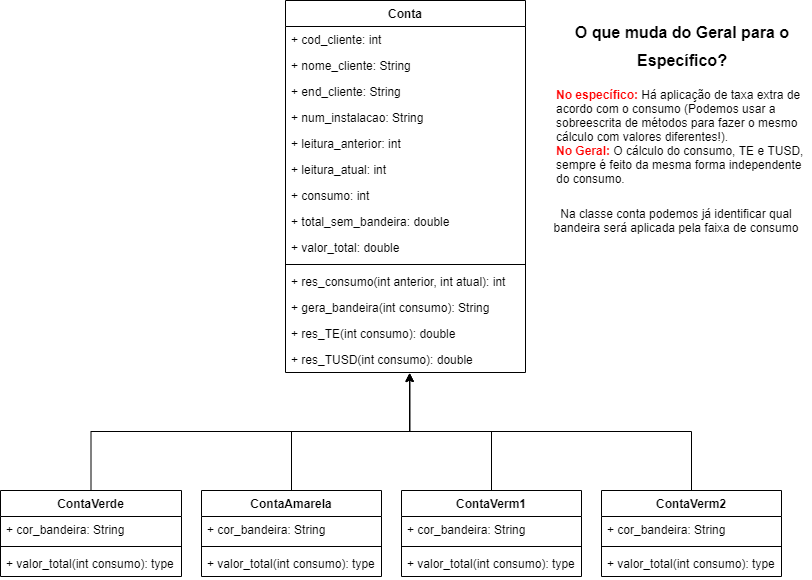

The diagram above was exported from draw.io. Its source (the exported page's mxGraphModel, read from the mxfile embedded in the PNG):
<mxGraphModel dx="1108" dy="450" grid="1" gridSize="10" guides="1" tooltips="1" connect="1" arrows="1" fold="1" page="1" pageScale="1" pageWidth="827" pageHeight="1169" math="0" shadow="0">
  <root>
    <mxCell id="0" />
    <mxCell id="1" parent="0" />
    <mxCell id="_GYcs_e78H8AndO8_iw3-1" value="Conta" style="swimlane;fontStyle=1;align=center;verticalAlign=top;childLayout=stackLayout;horizontal=1;startSize=26;horizontalStack=0;resizeParent=1;resizeParentMax=0;resizeLast=0;collapsible=1;marginBottom=0;" parent="1" vertex="1">
      <mxGeometry x="294" y="60" width="240" height="372" as="geometry" />
    </mxCell>
    <mxCell id="_GYcs_e78H8AndO8_iw3-2" value="+ cod_cliente: int" style="text;strokeColor=none;fillColor=none;align=left;verticalAlign=top;spacingLeft=4;spacingRight=4;overflow=hidden;rotatable=0;points=[[0,0.5],[1,0.5]];portConstraint=eastwest;" parent="_GYcs_e78H8AndO8_iw3-1" vertex="1">
      <mxGeometry y="26" width="240" height="26" as="geometry" />
    </mxCell>
    <mxCell id="_GYcs_e78H8AndO8_iw3-21" value="+ nome_cliente: String" style="text;strokeColor=none;fillColor=none;align=left;verticalAlign=top;spacingLeft=4;spacingRight=4;overflow=hidden;rotatable=0;points=[[0,0.5],[1,0.5]];portConstraint=eastwest;" parent="_GYcs_e78H8AndO8_iw3-1" vertex="1">
      <mxGeometry y="52" width="240" height="26" as="geometry" />
    </mxCell>
    <mxCell id="_GYcs_e78H8AndO8_iw3-22" value="+ end_cliente: String" style="text;strokeColor=none;fillColor=none;align=left;verticalAlign=top;spacingLeft=4;spacingRight=4;overflow=hidden;rotatable=0;points=[[0,0.5],[1,0.5]];portConstraint=eastwest;" parent="_GYcs_e78H8AndO8_iw3-1" vertex="1">
      <mxGeometry y="78" width="240" height="26" as="geometry" />
    </mxCell>
    <mxCell id="_GYcs_e78H8AndO8_iw3-23" value="+ num_instalacao: String" style="text;strokeColor=none;fillColor=none;align=left;verticalAlign=top;spacingLeft=4;spacingRight=4;overflow=hidden;rotatable=0;points=[[0,0.5],[1,0.5]];portConstraint=eastwest;" parent="_GYcs_e78H8AndO8_iw3-1" vertex="1">
      <mxGeometry y="104" width="240" height="26" as="geometry" />
    </mxCell>
    <mxCell id="_GYcs_e78H8AndO8_iw3-24" value="+ leitura_anterior: int" style="text;strokeColor=none;fillColor=none;align=left;verticalAlign=top;spacingLeft=4;spacingRight=4;overflow=hidden;rotatable=0;points=[[0,0.5],[1,0.5]];portConstraint=eastwest;" parent="_GYcs_e78H8AndO8_iw3-1" vertex="1">
      <mxGeometry y="130" width="240" height="26" as="geometry" />
    </mxCell>
    <mxCell id="_GYcs_e78H8AndO8_iw3-25" value="+ leitura_atual: int" style="text;strokeColor=none;fillColor=none;align=left;verticalAlign=top;spacingLeft=4;spacingRight=4;overflow=hidden;rotatable=0;points=[[0,0.5],[1,0.5]];portConstraint=eastwest;" parent="_GYcs_e78H8AndO8_iw3-1" vertex="1">
      <mxGeometry y="156" width="240" height="26" as="geometry" />
    </mxCell>
    <mxCell id="_GYcs_e78H8AndO8_iw3-26" value="+ consumo: int" style="text;strokeColor=none;fillColor=none;align=left;verticalAlign=top;spacingLeft=4;spacingRight=4;overflow=hidden;rotatable=0;points=[[0,0.5],[1,0.5]];portConstraint=eastwest;" parent="_GYcs_e78H8AndO8_iw3-1" vertex="1">
      <mxGeometry y="182" width="240" height="26" as="geometry" />
    </mxCell>
    <mxCell id="_GYcs_e78H8AndO8_iw3-37" value="+ total_sem_bandeira: double" style="text;strokeColor=none;fillColor=none;align=left;verticalAlign=top;spacingLeft=4;spacingRight=4;overflow=hidden;rotatable=0;points=[[0,0.5],[1,0.5]];portConstraint=eastwest;" parent="_GYcs_e78H8AndO8_iw3-1" vertex="1">
      <mxGeometry y="208" width="240" height="26" as="geometry" />
    </mxCell>
    <mxCell id="_GYcs_e78H8AndO8_iw3-38" value="+ valor_total: double" style="text;strokeColor=none;fillColor=none;align=left;verticalAlign=top;spacingLeft=4;spacingRight=4;overflow=hidden;rotatable=0;points=[[0,0.5],[1,0.5]];portConstraint=eastwest;" parent="_GYcs_e78H8AndO8_iw3-1" vertex="1">
      <mxGeometry y="234" width="240" height="26" as="geometry" />
    </mxCell>
    <mxCell id="_GYcs_e78H8AndO8_iw3-3" value="" style="line;strokeWidth=1;fillColor=none;align=left;verticalAlign=middle;spacingTop=-1;spacingLeft=3;spacingRight=3;rotatable=0;labelPosition=right;points=[];portConstraint=eastwest;" parent="_GYcs_e78H8AndO8_iw3-1" vertex="1">
      <mxGeometry y="260" width="240" height="8" as="geometry" />
    </mxCell>
    <mxCell id="_GYcs_e78H8AndO8_iw3-4" value="+ res_consumo(int anterior, int atual): int" style="text;strokeColor=none;fillColor=none;align=left;verticalAlign=top;spacingLeft=4;spacingRight=4;overflow=hidden;rotatable=0;points=[[0,0.5],[1,0.5]];portConstraint=eastwest;" parent="_GYcs_e78H8AndO8_iw3-1" vertex="1">
      <mxGeometry y="268" width="240" height="26" as="geometry" />
    </mxCell>
    <mxCell id="_GYcs_e78H8AndO8_iw3-32" value="+ gera_bandeira(int consumo): String" style="text;strokeColor=none;fillColor=none;align=left;verticalAlign=top;spacingLeft=4;spacingRight=4;overflow=hidden;rotatable=0;points=[[0,0.5],[1,0.5]];portConstraint=eastwest;" parent="_GYcs_e78H8AndO8_iw3-1" vertex="1">
      <mxGeometry y="294" width="240" height="26" as="geometry" />
    </mxCell>
    <mxCell id="_GYcs_e78H8AndO8_iw3-34" value="+ res_TE(int consumo): double" style="text;strokeColor=none;fillColor=none;align=left;verticalAlign=top;spacingLeft=4;spacingRight=4;overflow=hidden;rotatable=0;points=[[0,0.5],[1,0.5]];portConstraint=eastwest;" parent="_GYcs_e78H8AndO8_iw3-1" vertex="1">
      <mxGeometry y="320" width="240" height="26" as="geometry" />
    </mxCell>
    <mxCell id="_GYcs_e78H8AndO8_iw3-35" value="+ res_TUSD(int consumo): double" style="text;strokeColor=none;fillColor=none;align=left;verticalAlign=top;spacingLeft=4;spacingRight=4;overflow=hidden;rotatable=0;points=[[0,0.5],[1,0.5]];portConstraint=eastwest;" parent="_GYcs_e78H8AndO8_iw3-1" vertex="1">
      <mxGeometry y="346" width="240" height="26" as="geometry" />
    </mxCell>
    <mxCell id="M6I8R3v4WV4LDZf22fA1-1" style="edgeStyle=orthogonalEdgeStyle;rounded=0;orthogonalLoop=1;jettySize=auto;html=1;entryX=0.517;entryY=1.038;entryDx=0;entryDy=0;entryPerimeter=0;" edge="1" parent="1" source="_GYcs_e78H8AndO8_iw3-5" target="_GYcs_e78H8AndO8_iw3-35">
      <mxGeometry relative="1" as="geometry" />
    </mxCell>
    <mxCell id="_GYcs_e78H8AndO8_iw3-5" value="ContaVerde" style="swimlane;fontStyle=1;align=center;verticalAlign=top;childLayout=stackLayout;horizontal=1;startSize=26;horizontalStack=0;resizeParent=1;resizeParentMax=0;resizeLast=0;collapsible=1;marginBottom=0;" parent="1" vertex="1">
      <mxGeometry x="9" y="550" width="181" height="86" as="geometry" />
    </mxCell>
    <mxCell id="_GYcs_e78H8AndO8_iw3-6" value="+ cor_bandeira: String" style="text;strokeColor=none;fillColor=none;align=left;verticalAlign=top;spacingLeft=4;spacingRight=4;overflow=hidden;rotatable=0;points=[[0,0.5],[1,0.5]];portConstraint=eastwest;" parent="_GYcs_e78H8AndO8_iw3-5" vertex="1">
      <mxGeometry y="26" width="181" height="26" as="geometry" />
    </mxCell>
    <mxCell id="_GYcs_e78H8AndO8_iw3-7" value="" style="line;strokeWidth=1;fillColor=none;align=left;verticalAlign=middle;spacingTop=-1;spacingLeft=3;spacingRight=3;rotatable=0;labelPosition=right;points=[];portConstraint=eastwest;" parent="_GYcs_e78H8AndO8_iw3-5" vertex="1">
      <mxGeometry y="52" width="181" height="8" as="geometry" />
    </mxCell>
    <mxCell id="_GYcs_e78H8AndO8_iw3-8" value="+ valor_total(int consumo): type" style="text;strokeColor=none;fillColor=none;align=left;verticalAlign=top;spacingLeft=4;spacingRight=4;overflow=hidden;rotatable=0;points=[[0,0.5],[1,0.5]];portConstraint=eastwest;" parent="_GYcs_e78H8AndO8_iw3-5" vertex="1">
      <mxGeometry y="60" width="181" height="26" as="geometry" />
    </mxCell>
    <mxCell id="M6I8R3v4WV4LDZf22fA1-5" style="edgeStyle=orthogonalEdgeStyle;rounded=0;orthogonalLoop=1;jettySize=auto;html=1;entryX=0.517;entryY=1.038;entryDx=0;entryDy=0;entryPerimeter=0;" edge="1" parent="1" source="_GYcs_e78H8AndO8_iw3-9" target="_GYcs_e78H8AndO8_iw3-35">
      <mxGeometry relative="1" as="geometry" />
    </mxCell>
    <mxCell id="_GYcs_e78H8AndO8_iw3-9" value="ContaAmarela" style="swimlane;fontStyle=1;align=center;verticalAlign=top;childLayout=stackLayout;horizontal=1;startSize=26;horizontalStack=0;resizeParent=1;resizeParentMax=0;resizeLast=0;collapsible=1;marginBottom=0;" parent="1" vertex="1">
      <mxGeometry x="210" y="550" width="180" height="86" as="geometry" />
    </mxCell>
    <mxCell id="_GYcs_e78H8AndO8_iw3-10" value="+ cor_bandeira: String" style="text;strokeColor=none;fillColor=none;align=left;verticalAlign=top;spacingLeft=4;spacingRight=4;overflow=hidden;rotatable=0;points=[[0,0.5],[1,0.5]];portConstraint=eastwest;" parent="_GYcs_e78H8AndO8_iw3-9" vertex="1">
      <mxGeometry y="26" width="180" height="26" as="geometry" />
    </mxCell>
    <mxCell id="_GYcs_e78H8AndO8_iw3-11" value="" style="line;strokeWidth=1;fillColor=none;align=left;verticalAlign=middle;spacingTop=-1;spacingLeft=3;spacingRight=3;rotatable=0;labelPosition=right;points=[];portConstraint=eastwest;" parent="_GYcs_e78H8AndO8_iw3-9" vertex="1">
      <mxGeometry y="52" width="180" height="8" as="geometry" />
    </mxCell>
    <mxCell id="_GYcs_e78H8AndO8_iw3-12" value="+ valor_total(int consumo): type" style="text;strokeColor=none;fillColor=none;align=left;verticalAlign=top;spacingLeft=4;spacingRight=4;overflow=hidden;rotatable=0;points=[[0,0.5],[1,0.5]];portConstraint=eastwest;" parent="_GYcs_e78H8AndO8_iw3-9" vertex="1">
      <mxGeometry y="60" width="180" height="26" as="geometry" />
    </mxCell>
    <mxCell id="M6I8R3v4WV4LDZf22fA1-6" style="edgeStyle=orthogonalEdgeStyle;rounded=0;orthogonalLoop=1;jettySize=auto;html=1;entryX=0.517;entryY=1.013;entryDx=0;entryDy=0;entryPerimeter=0;" edge="1" parent="1" source="_GYcs_e78H8AndO8_iw3-13" target="_GYcs_e78H8AndO8_iw3-35">
      <mxGeometry relative="1" as="geometry" />
    </mxCell>
    <mxCell id="_GYcs_e78H8AndO8_iw3-13" value="ContaVerm1" style="swimlane;fontStyle=1;align=center;verticalAlign=top;childLayout=stackLayout;horizontal=1;startSize=26;horizontalStack=0;resizeParent=1;resizeParentMax=0;resizeLast=0;collapsible=1;marginBottom=0;" parent="1" vertex="1">
      <mxGeometry x="410" y="550" width="180" height="86" as="geometry" />
    </mxCell>
    <mxCell id="_GYcs_e78H8AndO8_iw3-14" value="+ cor_bandeira: String" style="text;strokeColor=none;fillColor=none;align=left;verticalAlign=top;spacingLeft=4;spacingRight=4;overflow=hidden;rotatable=0;points=[[0,0.5],[1,0.5]];portConstraint=eastwest;" parent="_GYcs_e78H8AndO8_iw3-13" vertex="1">
      <mxGeometry y="26" width="180" height="26" as="geometry" />
    </mxCell>
    <mxCell id="_GYcs_e78H8AndO8_iw3-15" value="" style="line;strokeWidth=1;fillColor=none;align=left;verticalAlign=middle;spacingTop=-1;spacingLeft=3;spacingRight=3;rotatable=0;labelPosition=right;points=[];portConstraint=eastwest;" parent="_GYcs_e78H8AndO8_iw3-13" vertex="1">
      <mxGeometry y="52" width="180" height="8" as="geometry" />
    </mxCell>
    <mxCell id="_GYcs_e78H8AndO8_iw3-16" value="+ valor_total(int consumo): type" style="text;strokeColor=none;fillColor=none;align=left;verticalAlign=top;spacingLeft=4;spacingRight=4;overflow=hidden;rotatable=0;points=[[0,0.5],[1,0.5]];portConstraint=eastwest;" parent="_GYcs_e78H8AndO8_iw3-13" vertex="1">
      <mxGeometry y="60" width="180" height="26" as="geometry" />
    </mxCell>
    <mxCell id="M6I8R3v4WV4LDZf22fA1-7" style="edgeStyle=orthogonalEdgeStyle;rounded=0;orthogonalLoop=1;jettySize=auto;html=1;entryX=0.518;entryY=1.038;entryDx=0;entryDy=0;entryPerimeter=0;" edge="1" parent="1" source="_GYcs_e78H8AndO8_iw3-17" target="_GYcs_e78H8AndO8_iw3-35">
      <mxGeometry relative="1" as="geometry" />
    </mxCell>
    <mxCell id="_GYcs_e78H8AndO8_iw3-17" value="ContaVerm2" style="swimlane;fontStyle=1;align=center;verticalAlign=top;childLayout=stackLayout;horizontal=1;startSize=26;horizontalStack=0;resizeParent=1;resizeParentMax=0;resizeLast=0;collapsible=1;marginBottom=0;" parent="1" vertex="1">
      <mxGeometry x="610" y="550" width="180" height="86" as="geometry" />
    </mxCell>
    <mxCell id="_GYcs_e78H8AndO8_iw3-18" value="+ cor_bandeira: String" style="text;strokeColor=none;fillColor=none;align=left;verticalAlign=top;spacingLeft=4;spacingRight=4;overflow=hidden;rotatable=0;points=[[0,0.5],[1,0.5]];portConstraint=eastwest;" parent="_GYcs_e78H8AndO8_iw3-17" vertex="1">
      <mxGeometry y="26" width="180" height="26" as="geometry" />
    </mxCell>
    <mxCell id="_GYcs_e78H8AndO8_iw3-19" value="" style="line;strokeWidth=1;fillColor=none;align=left;verticalAlign=middle;spacingTop=-1;spacingLeft=3;spacingRight=3;rotatable=0;labelPosition=right;points=[];portConstraint=eastwest;" parent="_GYcs_e78H8AndO8_iw3-17" vertex="1">
      <mxGeometry y="52" width="180" height="8" as="geometry" />
    </mxCell>
    <mxCell id="_GYcs_e78H8AndO8_iw3-20" value="+ valor_total(int consumo): type" style="text;strokeColor=none;fillColor=none;align=left;verticalAlign=top;spacingLeft=4;spacingRight=4;overflow=hidden;rotatable=0;points=[[0,0.5],[1,0.5]];portConstraint=eastwest;" parent="_GYcs_e78H8AndO8_iw3-17" vertex="1">
      <mxGeometry y="60" width="180" height="26" as="geometry" />
    </mxCell>
    <mxCell id="_GYcs_e78H8AndO8_iw3-28" value="&lt;h1 style=&quot;text-align: center&quot;&gt;&lt;span&gt;&lt;font style=&quot;font-size: 16px&quot;&gt;O que muda do Geral para o Específico?&lt;/font&gt;&lt;/span&gt;&lt;/h1&gt;&lt;div&gt;&lt;span style=&quot;font-size: 12px&quot;&gt;&lt;b&gt;&lt;font color=&quot;#ff0000&quot;&gt;No específico:&lt;/font&gt;&lt;/b&gt;&lt;/span&gt;&lt;span style=&quot;font-size: 12px ; font-weight: 400&quot;&gt; Há aplicação de taxa extra de acordo com o consumo (Podemos usar a sobreescrita de métodos para fazer o mesmo cálculo com valores diferentes!).&lt;/span&gt;&lt;/div&gt;&lt;div&gt;&lt;span style=&quot;font-size: 12px&quot;&gt;&lt;b&gt;&lt;font color=&quot;#ff0000&quot;&gt;No Geral:&lt;/font&gt;&lt;/b&gt;&lt;/span&gt;&lt;span style=&quot;font-size: 12px ; font-weight: 400&quot;&gt; O cálculo do consumo, TE e TUSD, sempre é feito da mesma forma independente do consumo.&lt;/span&gt;&lt;/div&gt;&lt;div&gt;&lt;span style=&quot;font-size: 12px ; font-weight: 400&quot;&gt;&lt;br&gt;&lt;/span&gt;&lt;/div&gt;" style="text;html=1;strokeColor=none;fillColor=none;spacing=5;spacingTop=-20;whiteSpace=wrap;overflow=hidden;rounded=0;" parent="1" vertex="1">
      <mxGeometry x="560" y="70" width="260" height="200" as="geometry" />
    </mxCell>
    <mxCell id="_GYcs_e78H8AndO8_iw3-29" value="Na classe conta podemos já identificar qual bandeira será aplicada pela faixa de consumo" style="text;html=1;strokeColor=none;fillColor=none;align=center;verticalAlign=middle;whiteSpace=wrap;rounded=0;" parent="1" vertex="1">
      <mxGeometry x="560" y="260" width="250" height="40" as="geometry" />
    </mxCell>
  </root>
</mxGraphModel>